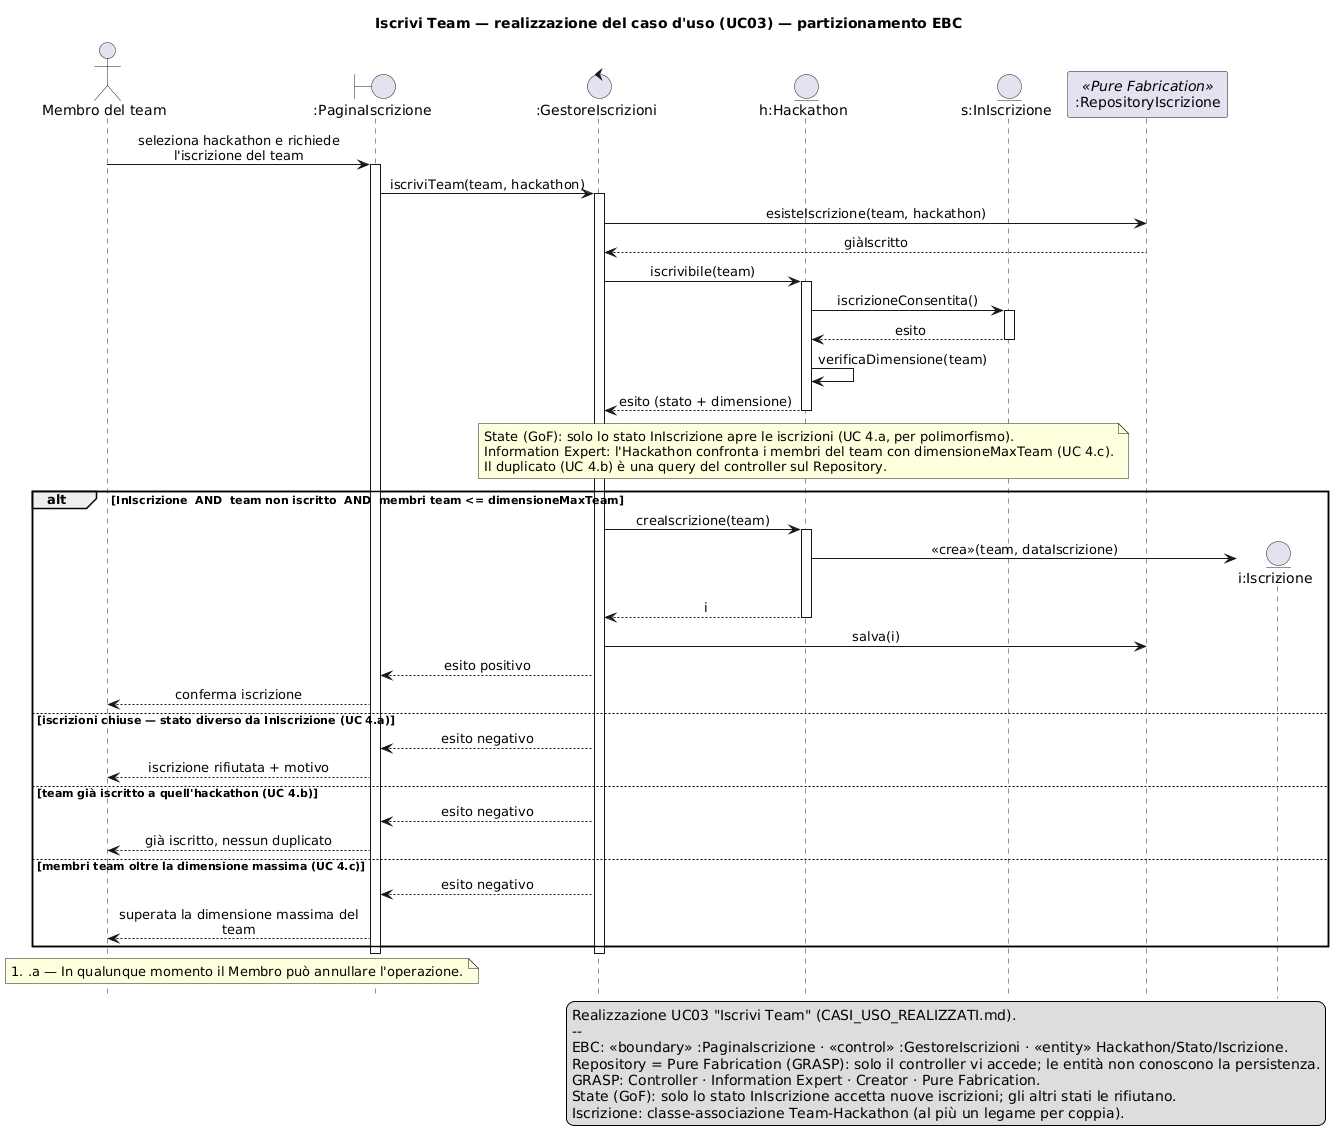

The diagram above was rendered by PlantUML. Its source (embedded in the PNG):
@startuml SEQ_IscriviTeam
' DIAGRAMMA DI SEQUENZA - Realizzazione "Iscrivi Team" (1a iterazione HackHub, UC03).
' Notazione: UML_05_Interazioni (linee di vita, focus, messaggi sincroni/ritorno/«crea», frammenti alt/opt/loop).
' Stile UML_05 slide 2: niente tipi dei parametri. Coerente con CLASSI_ANALISI_REALIZZATI.puml e CASI_USO_REALIZZATI.md.
' Partizionamento EBC: boundary = pagina UI, control = GestoreIscrizioni, entity = Hackathon/Stato/Iscrizione.
' GRASP: Controller (orchestra e parla con il Repository), Information Expert (Hackathon: stato e dimensioneMaxTeam),
'        Creator (Hackathon crea l'Iscrizione), Pure Fabrication (RepositoryIscrizione: persistenza, fuori dalla tripletta EBC).
' Le entità NON accedono al Repository: la persistenza è orchestrata dal controller (coerente con Information Expert slide 7).
' Pattern State (GoF): l'apertura delle iscrizioni è decisa dallo stato corrente dell'Hackathon.
hide footbox
skinparam shadowing false
skinparam sequenceMessageAlign center
skinparam maxMessageSize 250

title Iscrivi Team — realizzazione del caso d'uso (UC03) — partizionamento EBC

actor "Membro del team" as Mem
boundary ":PaginaIscrizione" as B
control ":GestoreIscrizioni" as GI
entity "h:Hackathon" as H
entity "s:InIscrizione" as S
participant ":RepositoryIscrizione" as RI <<Pure Fabrication>>

Mem -> B : seleziona hackathon e richiede l'iscrizione del team
activate B
B -> GI : iscriviTeam(team, hackathon)
activate GI

GI -> RI : esisteIscrizione(team, hackathon)
RI --> GI : giàIscritto
GI -> H : iscrivibile(team)
activate H
H -> S : iscrizioneConsentita()
activate S
S --> H : esito
deactivate S
H -> H : verificaDimensione(team)
H --> GI : esito (stato + dimensione)
deactivate H
note over GI, S
  State (GoF): solo lo stato InIscrizione apre le iscrizioni (UC 4.a, per polimorfismo).
  Information Expert: l'Hackathon confronta i membri del team con dimensioneMaxTeam (UC 4.c).
  Il duplicato (UC 4.b) è una query del controller sul Repository.
end note

alt InIscrizione  AND  team non iscritto  AND  membri team <= dimensioneMaxTeam
    GI -> H : creaIscrizione(team)
    activate H
    create entity "i:Iscrizione" as I
    H -> I : «crea»(team, dataIscrizione)
    H --> GI : i
    deactivate H
    GI -> RI : salva(i)
    GI --> B : esito positivo
    B --> Mem : conferma iscrizione
else iscrizioni chiuse — stato diverso da InIscrizione (UC 4.a)
    GI --> B : esito negativo
    B --> Mem : iscrizione rifiutata + motivo
else team già iscritto a quell'hackathon (UC 4.b)
    GI --> B : esito negativo
    B --> Mem : già iscritto, nessun duplicato
else membri team oltre la dimensione massima (UC 4.c)
    GI --> B : esito negativo
    B --> Mem : superata la dimensione massima del team
end
deactivate GI
deactivate B

note over Mem, B
  #.a — In qualunque momento il Membro può annullare l'operazione.
end note

legend right
  Realizzazione UC03 "Iscrivi Team" (CASI_USO_REALIZZATI.md).
  --
  EBC: «boundary» :PaginaIscrizione · «control» :GestoreIscrizioni · «entity» Hackathon/Stato/Iscrizione.
  Repository = Pure Fabrication (GRASP): solo il controller vi accede; le entità non conoscono la persistenza.
  GRASP: Controller · Information Expert · Creator · Pure Fabrication.
  State (GoF): solo lo stato InIscrizione accetta nuove iscrizioni; gli altri stati le rifiutano.
  Iscrizione: classe-associazione Team-Hackathon (al più un legame per coppia).
endlegend
@enduml